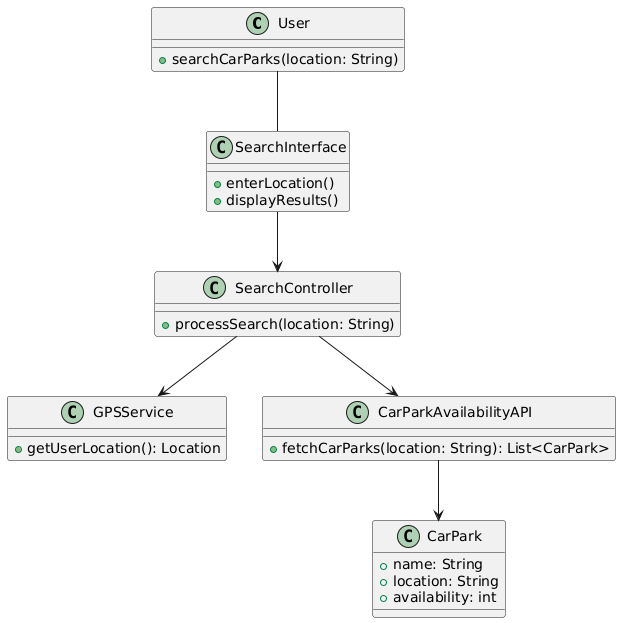

The diagram above was rendered by PlantUML. Its source (embedded in the PNG):
@startuml
class User {
  + searchCarParks(location: String)
}

class SearchInterface {
  + enterLocation()
  + displayResults()
}

class SearchController {
  + processSearch(location: String)
}

class GPSService {
  + getUserLocation(): Location
}

class CarPark {
  + name: String
  + location: String
  + availability: int
}

class CarParkAvailabilityAPI {
  + fetchCarParks(location: String): List<CarPark>
}

User -- SearchInterface
SearchInterface --> SearchController
SearchController --> GPSService
SearchController --> CarParkAvailabilityAPI
CarParkAvailabilityAPI --> CarPark
@enduml